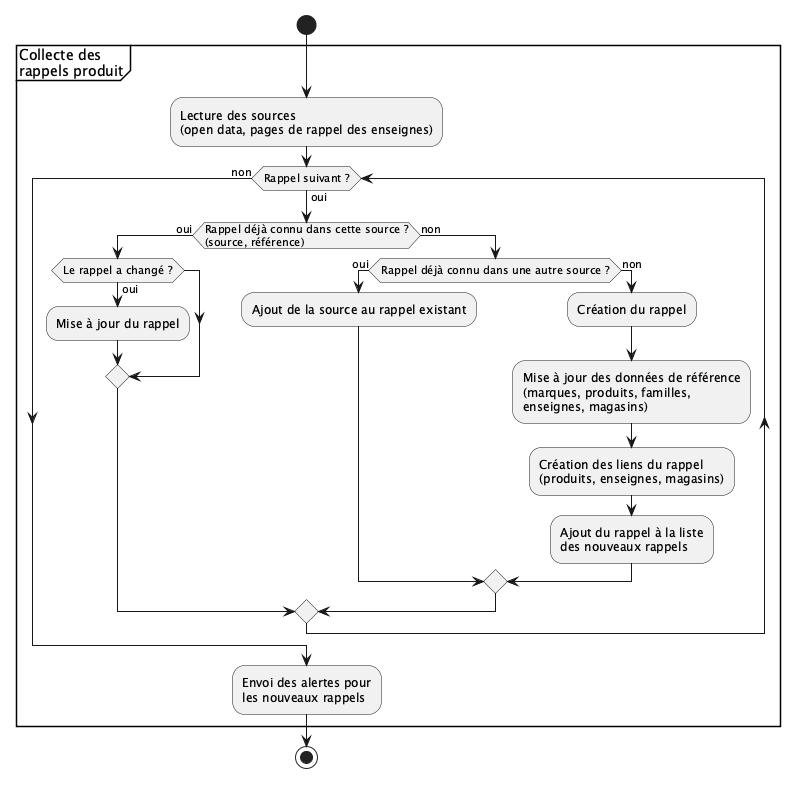

The diagram above was rendered by PlantUML. Its source (embedded in the PNG):
@startuml
start
partition "Collecte des \nrappels produit" {
:Lecture des sources
(open data, pages de rappel des enseignes);
while (Rappel suivant ?) is (oui)
    if (Rappel déjà connu dans cette source ?\n(source, référence)) then (oui)
        if (Le rappel a changé ?) then (oui)
            :Mise à jour du rappel;
        endif
    else (non)
        if (Rappel déjà connu dans une autre source ?) then (oui)
            :Ajout de la source au rappel existant;
        else (non)
            :Création du rappel;
            :Mise à jour des données de référence
            (marques, produits, familles,
            enseignes, magasins);
            :Création des liens du rappel
            (produits, enseignes, magasins);
            :Ajout du rappel à la liste
            des nouveaux rappels;
        endif
    endif
endwhile (non)
:Envoi des alertes pour
les nouveaux rappels;
}
stop
@enduml